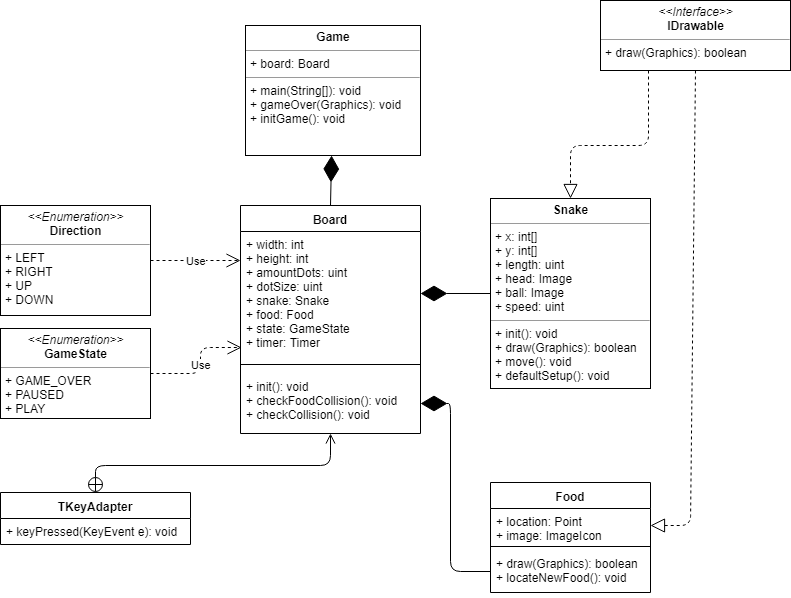

The diagram above was exported from draw.io. Its source (the exported page's mxGraphModel, read from the mxfile embedded in the PNG):
<mxGraphModel dx="892" dy="469" grid="1" gridSize="10" guides="1" tooltips="1" connect="1" arrows="1" fold="1" page="1" pageScale="1" pageWidth="827" pageHeight="1169" math="0" shadow="0">
  <root>
    <mxCell id="0" />
    <mxCell id="1" parent="0" />
    <mxCell id="i_wccNIS-sSlaYqMwqYo-5" value="&lt;p style=&quot;margin: 0px ; margin-top: 4px ; text-align: center&quot;&gt;&lt;i&gt;&amp;lt;&amp;lt;Enumeration&amp;gt;&amp;gt;&lt;/i&gt;&lt;br&gt;&lt;b&gt;Direction&lt;/b&gt;&lt;/p&gt;&lt;hr size=&quot;1&quot;&gt;&lt;p style=&quot;margin: 0px ; margin-left: 4px&quot;&gt;+ LEFT&lt;br&gt;+ RIGHT&lt;/p&gt;&lt;p style=&quot;margin: 0px ; margin-left: 4px&quot;&gt;+ UP&lt;/p&gt;&lt;p style=&quot;margin: 0px ; margin-left: 4px&quot;&gt;+ DOWN&lt;/p&gt;&lt;p style=&quot;margin: 0px ; margin-left: 4px&quot;&gt;&lt;br&gt;&lt;/p&gt;" style="verticalAlign=top;align=left;overflow=fill;fontSize=12;fontFamily=Helvetica;html=1;" vertex="1" parent="1">
      <mxGeometry x="10" y="250" width="150" height="110" as="geometry" />
    </mxCell>
    <mxCell id="i_wccNIS-sSlaYqMwqYo-6" value="Food" style="swimlane;fontStyle=1;align=center;verticalAlign=top;childLayout=stackLayout;horizontal=1;startSize=26;horizontalStack=0;resizeParent=1;resizeParentMax=0;resizeLast=0;collapsible=1;marginBottom=0;" vertex="1" parent="1">
      <mxGeometry x="500" y="527" width="160" height="110" as="geometry" />
    </mxCell>
    <mxCell id="i_wccNIS-sSlaYqMwqYo-7" value="+ location: Point&#10;+ image: ImageIcon" style="text;strokeColor=none;fillColor=none;align=left;verticalAlign=top;spacingLeft=4;spacingRight=4;overflow=hidden;rotatable=0;points=[[0,0.5],[1,0.5]];portConstraint=eastwest;" vertex="1" parent="i_wccNIS-sSlaYqMwqYo-6">
      <mxGeometry y="26" width="160" height="34" as="geometry" />
    </mxCell>
    <mxCell id="i_wccNIS-sSlaYqMwqYo-8" value="" style="line;strokeWidth=1;fillColor=none;align=left;verticalAlign=middle;spacingTop=-1;spacingLeft=3;spacingRight=3;rotatable=0;labelPosition=right;points=[];portConstraint=eastwest;" vertex="1" parent="i_wccNIS-sSlaYqMwqYo-6">
      <mxGeometry y="60" width="160" height="8" as="geometry" />
    </mxCell>
    <mxCell id="i_wccNIS-sSlaYqMwqYo-9" value="+ draw(Graphics): boolean&#10;+ locateNewFood(): void&#10;" style="text;strokeColor=none;fillColor=none;align=left;verticalAlign=top;spacingLeft=4;spacingRight=4;overflow=hidden;rotatable=0;points=[[0,0.5],[1,0.5]];portConstraint=eastwest;" vertex="1" parent="i_wccNIS-sSlaYqMwqYo-6">
      <mxGeometry y="68" width="160" height="42" as="geometry" />
    </mxCell>
    <mxCell id="i_wccNIS-sSlaYqMwqYo-10" value="Board" style="swimlane;fontStyle=1;align=center;verticalAlign=top;childLayout=stackLayout;horizontal=1;startSize=26;horizontalStack=0;resizeParent=1;resizeParentMax=0;resizeLast=0;collapsible=1;marginBottom=0;" vertex="1" parent="1">
      <mxGeometry x="250" y="250" width="180" height="228" as="geometry" />
    </mxCell>
    <mxCell id="i_wccNIS-sSlaYqMwqYo-11" value="+ width: int&#10;+ height: int&#10;+ amountDots: uint&#10;+ dotSize: uint&#10;+ snake: Snake&#10;+ food: Food &#10;+ state: GameState&#10;+ timer: Timer" style="text;strokeColor=none;fillColor=none;align=left;verticalAlign=top;spacingLeft=4;spacingRight=4;overflow=hidden;rotatable=0;points=[[0,0.5],[1,0.5]];portConstraint=eastwest;" vertex="1" parent="i_wccNIS-sSlaYqMwqYo-10">
      <mxGeometry y="26" width="180" height="124" as="geometry" />
    </mxCell>
    <mxCell id="i_wccNIS-sSlaYqMwqYo-12" value="" style="line;strokeWidth=1;fillColor=none;align=left;verticalAlign=middle;spacingTop=-1;spacingLeft=3;spacingRight=3;rotatable=0;labelPosition=right;points=[];portConstraint=eastwest;" vertex="1" parent="i_wccNIS-sSlaYqMwqYo-10">
      <mxGeometry y="150" width="180" height="18" as="geometry" />
    </mxCell>
    <mxCell id="i_wccNIS-sSlaYqMwqYo-13" value="+ init(): void&#10;+ checkFoodCollision(): void&#10;+ checkCollision(): void&#10;&#10;" style="text;strokeColor=none;fillColor=none;align=left;verticalAlign=top;spacingLeft=4;spacingRight=4;overflow=hidden;rotatable=0;points=[[0,0.5],[1,0.5]];portConstraint=eastwest;" vertex="1" parent="i_wccNIS-sSlaYqMwqYo-10">
      <mxGeometry y="168" width="180" height="60" as="geometry" />
    </mxCell>
    <mxCell id="i_wccNIS-sSlaYqMwqYo-14" value="&lt;p style=&quot;margin: 0px ; margin-top: 4px ; text-align: center&quot;&gt;&lt;b&gt;Snake&lt;/b&gt;&lt;/p&gt;&lt;hr size=&quot;1&quot;&gt;&lt;p style=&quot;margin: 0px ; margin-left: 4px&quot;&gt;+ x: int[]&lt;/p&gt;&lt;p style=&quot;margin: 0px ; margin-left: 4px&quot;&gt;+ y: int[]&lt;/p&gt;&lt;p style=&quot;margin: 0px ; margin-left: 4px&quot;&gt;+ length: uint&lt;/p&gt;&lt;p style=&quot;margin: 0px ; margin-left: 4px&quot;&gt;+ head: Image&lt;br&gt;+ ball: Image&lt;/p&gt;&lt;p style=&quot;margin: 0px ; margin-left: 4px&quot;&gt;+ speed: uint&lt;/p&gt;&lt;hr size=&quot;1&quot;&gt;&lt;p style=&quot;margin: 0px ; margin-left: 4px&quot;&gt;+ init(): void&lt;/p&gt;&lt;p style=&quot;margin: 0px ; margin-left: 4px&quot;&gt;+ draw(Graphics): boolean&lt;/p&gt;&lt;p style=&quot;margin: 0px ; margin-left: 4px&quot;&gt;+ move(): void&lt;/p&gt;&lt;p style=&quot;margin: 0px ; margin-left: 4px&quot;&gt;+ defaultSetup(): void&lt;/p&gt;" style="verticalAlign=top;align=left;overflow=fill;fontSize=12;fontFamily=Helvetica;html=1;" vertex="1" parent="1">
      <mxGeometry x="500" y="243" width="160" height="190" as="geometry" />
    </mxCell>
    <mxCell id="i_wccNIS-sSlaYqMwqYo-15" value="&lt;p style=&quot;margin: 0px ; margin-top: 4px ; text-align: center&quot;&gt;&lt;b&gt;Game&lt;/b&gt;&lt;/p&gt;&lt;hr size=&quot;1&quot;&gt;&lt;p style=&quot;margin: 0px ; margin-left: 4px&quot;&gt;+ board: Board&lt;/p&gt;&lt;hr size=&quot;1&quot;&gt;&lt;p style=&quot;margin: 0px ; margin-left: 4px&quot;&gt;+ main(String[]): void&lt;/p&gt;&lt;p style=&quot;margin: 0px ; margin-left: 4px&quot;&gt;+ gameOver(Graphics): void&lt;/p&gt;&lt;p style=&quot;margin: 0px ; margin-left: 4px&quot;&gt;+ initGame(): void&lt;/p&gt;" style="verticalAlign=top;align=left;overflow=fill;fontSize=12;fontFamily=Helvetica;html=1;" vertex="1" parent="1">
      <mxGeometry x="255" y="70" width="175" height="130" as="geometry" />
    </mxCell>
    <mxCell id="i_wccNIS-sSlaYqMwqYo-18" value="TKeyAdapter" style="swimlane;fontStyle=1;align=center;verticalAlign=top;childLayout=stackLayout;horizontal=1;startSize=26;horizontalStack=0;resizeParent=1;resizeParentMax=0;resizeLast=0;collapsible=1;marginBottom=0;" vertex="1" parent="1">
      <mxGeometry x="10" y="537" width="190" height="52" as="geometry" />
    </mxCell>
    <mxCell id="i_wccNIS-sSlaYqMwqYo-21" value="+ keyPressed(KeyEvent e): void" style="text;strokeColor=none;fillColor=none;align=left;verticalAlign=top;spacingLeft=4;spacingRight=4;overflow=hidden;rotatable=0;points=[[0,0.5],[1,0.5]];portConstraint=eastwest;" vertex="1" parent="i_wccNIS-sSlaYqMwqYo-18">
      <mxGeometry y="26" width="190" height="26" as="geometry" />
    </mxCell>
    <mxCell id="i_wccNIS-sSlaYqMwqYo-22" value="&lt;p style=&quot;margin: 0px ; margin-top: 4px ; text-align: center&quot;&gt;&lt;i&gt;&amp;lt;&amp;lt;Enumeration&amp;gt;&amp;gt;&lt;/i&gt;&lt;br&gt;&lt;b&gt;GameState&lt;/b&gt;&lt;/p&gt;&lt;hr size=&quot;1&quot;&gt;&lt;p style=&quot;margin: 0px ; margin-left: 4px&quot;&gt;+ GAME_OVER&lt;br&gt;+ PAUSED&lt;/p&gt;&lt;p style=&quot;margin: 0px ; margin-left: 4px&quot;&gt;+ PLAY&lt;/p&gt;&lt;p style=&quot;margin: 0px ; margin-left: 4px&quot;&gt;&lt;br&gt;&lt;/p&gt;" style="verticalAlign=top;align=left;overflow=fill;fontSize=12;fontFamily=Helvetica;html=1;" vertex="1" parent="1">
      <mxGeometry x="10" y="373" width="150" height="90" as="geometry" />
    </mxCell>
    <mxCell id="i_wccNIS-sSlaYqMwqYo-23" value="" style="endArrow=diamondThin;endFill=1;endSize=24;html=1;entryX=1;entryY=0.5;entryDx=0;entryDy=0;" edge="1" parent="1" source="i_wccNIS-sSlaYqMwqYo-14" target="i_wccNIS-sSlaYqMwqYo-11">
      <mxGeometry width="160" relative="1" as="geometry">
        <mxPoint x="420" y="380" as="sourcePoint" />
        <mxPoint x="450" y="220" as="targetPoint" />
      </mxGeometry>
    </mxCell>
    <mxCell id="i_wccNIS-sSlaYqMwqYo-24" value="" style="endArrow=diamondThin;endFill=1;endSize=24;html=1;entryX=1;entryY=0.5;entryDx=0;entryDy=0;exitX=0;exitY=0.5;exitDx=0;exitDy=0;" edge="1" parent="1" source="i_wccNIS-sSlaYqMwqYo-9" target="i_wccNIS-sSlaYqMwqYo-13">
      <mxGeometry width="160" relative="1" as="geometry">
        <mxPoint x="600" y="340.8666666666668" as="sourcePoint" />
        <mxPoint x="470" y="356.9000000000001" as="targetPoint" />
        <Array as="points">
          <mxPoint x="460" y="616" />
          <mxPoint x="460" y="448" />
        </Array>
      </mxGeometry>
    </mxCell>
    <mxCell id="i_wccNIS-sSlaYqMwqYo-25" value="" style="endArrow=diamondThin;endFill=1;endSize=24;html=1;exitX=0.5;exitY=0;exitDx=0;exitDy=0;" edge="1" parent="1" source="i_wccNIS-sSlaYqMwqYo-10" target="i_wccNIS-sSlaYqMwqYo-15">
      <mxGeometry width="160" relative="1" as="geometry">
        <mxPoint x="410" y="179.8666666666668" as="sourcePoint" />
        <mxPoint x="280" y="195.9000000000001" as="targetPoint" />
      </mxGeometry>
    </mxCell>
    <mxCell id="i_wccNIS-sSlaYqMwqYo-26" value="" style="endArrow=open;startArrow=circlePlus;endFill=0;startFill=0;endSize=8;html=1;exitX=0.5;exitY=0;exitDx=0;exitDy=0;" edge="1" parent="1" source="i_wccNIS-sSlaYqMwqYo-18" target="i_wccNIS-sSlaYqMwqYo-13">
      <mxGeometry width="160" relative="1" as="geometry">
        <mxPoint x="50" y="650" as="sourcePoint" />
        <mxPoint x="210" y="650" as="targetPoint" />
        <Array as="points">
          <mxPoint x="105" y="510" />
          <mxPoint x="340" y="510" />
        </Array>
      </mxGeometry>
    </mxCell>
    <mxCell id="i_wccNIS-sSlaYqMwqYo-27" value="Use" style="endArrow=open;endSize=12;dashed=1;html=1;entryX=-0.001;entryY=0.235;entryDx=0;entryDy=0;entryPerimeter=0;" edge="1" parent="1" source="i_wccNIS-sSlaYqMwqYo-5" target="i_wccNIS-sSlaYqMwqYo-11">
      <mxGeometry width="160" relative="1" as="geometry">
        <mxPoint x="50" y="650" as="sourcePoint" />
        <mxPoint x="210" y="650" as="targetPoint" />
      </mxGeometry>
    </mxCell>
    <mxCell id="i_wccNIS-sSlaYqMwqYo-28" value="Use" style="endArrow=open;endSize=12;dashed=1;html=1;exitX=1;exitY=0.5;exitDx=0;exitDy=0;" edge="1" parent="1" source="i_wccNIS-sSlaYqMwqYo-22">
      <mxGeometry width="160" relative="1" as="geometry">
        <mxPoint x="210" y="350.9677419354839" as="sourcePoint" />
        <mxPoint x="251" y="392" as="targetPoint" />
        <Array as="points">
          <mxPoint x="210" y="418" />
          <mxPoint x="210" y="392" />
        </Array>
      </mxGeometry>
    </mxCell>
    <mxCell id="i_wccNIS-sSlaYqMwqYo-29" value="&lt;p style=&quot;margin: 0px ; margin-top: 4px ; text-align: center&quot;&gt;&lt;i&gt;&amp;lt;&amp;lt;Interface&amp;gt;&amp;gt;&lt;/i&gt;&lt;br&gt;&lt;b&gt;IDrawable&lt;/b&gt;&lt;/p&gt;&lt;hr size=&quot;1&quot;&gt;&lt;p style=&quot;margin: 0px ; margin-left: 4px&quot;&gt;+ draw(Graphics): boolean&lt;br&gt;&lt;/p&gt;" style="verticalAlign=top;align=left;overflow=fill;fontSize=12;fontFamily=Helvetica;html=1;" vertex="1" parent="1">
      <mxGeometry x="610" y="45" width="190" height="70" as="geometry" />
    </mxCell>
    <mxCell id="i_wccNIS-sSlaYqMwqYo-30" value="" style="endArrow=block;dashed=1;endFill=0;endSize=12;html=1;exitX=0.25;exitY=1;exitDx=0;exitDy=0;entryX=0.5;entryY=0;entryDx=0;entryDy=0;" edge="1" parent="1" source="i_wccNIS-sSlaYqMwqYo-29" target="i_wccNIS-sSlaYqMwqYo-14">
      <mxGeometry width="160" relative="1" as="geometry">
        <mxPoint x="660" y="220" as="sourcePoint" />
        <mxPoint x="820" y="220" as="targetPoint" />
        <Array as="points">
          <mxPoint x="658" y="190" />
          <mxPoint x="580" y="190" />
        </Array>
      </mxGeometry>
    </mxCell>
    <mxCell id="i_wccNIS-sSlaYqMwqYo-31" value="" style="endArrow=block;dashed=1;endFill=0;endSize=12;html=1;exitX=0.5;exitY=1;exitDx=0;exitDy=0;entryX=1;entryY=0.5;entryDx=0;entryDy=0;" edge="1" parent="1" source="i_wccNIS-sSlaYqMwqYo-29" target="i_wccNIS-sSlaYqMwqYo-7">
      <mxGeometry width="160" relative="1" as="geometry">
        <mxPoint x="710" y="300" as="sourcePoint" />
        <mxPoint x="870" y="300" as="targetPoint" />
        <Array as="points">
          <mxPoint x="700" y="570" />
        </Array>
      </mxGeometry>
    </mxCell>
  </root>
</mxGraphModel>